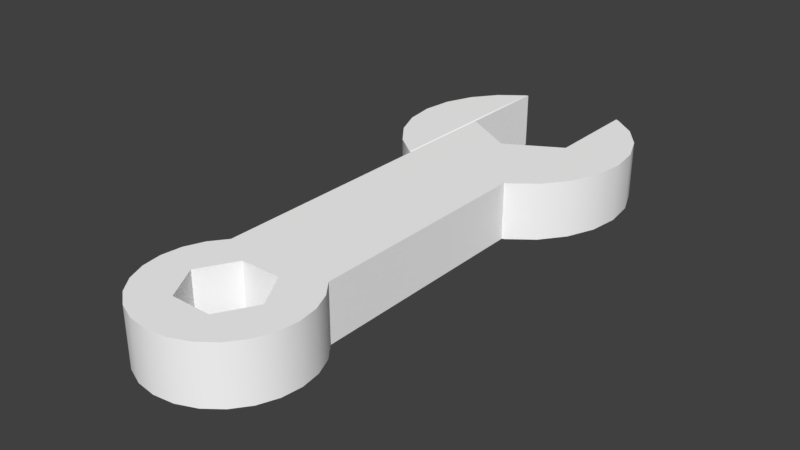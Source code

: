 # Source: Tools_Models.blend  (saved by Blender 2.79.0; exported with 4.5.12 LTS)
import bpy
from mathutils import Matrix  # noqa: F401  (used for matrix-valued properties, if any)

bpy.ops.wm.read_factory_settings(use_empty=True)
scene = bpy.context.scene
scene.name = 'Scene'

# ---- collections
col_collection_1 = bpy.data.collections.new('Collection 1'); scene.collection.children.link(col_collection_1)

# ---- materials (node trees are filled in below, after node groups)
mat_frontcolor_001 = bpy.data.materials.new('FrontColor.001')
mat_frontcolor_001.alpha_threshold = 0.0
mat_frontcolor_001.use_transparent_shadow = False
mat_frontcolor_001.diffuse_color = (1.0, 1.0, 1.0, 1.0)
mat_frontcolor_001.specular_color = (0.33, 0.33, 0.33)
mat_frontcolor_001.roughness = 0.5
mat_frontcolor_001.specular_intensity = 1.0

# ---- material node trees

# ---- world
world_world = bpy.data.worlds.new('World'); scene.world = world_world
world_world.color = (0.05088, 0.05088, 0.05088)
world_world.use_sun_shadow = False
world_world.sun_shadow_jitter_overblur = 0.0
world_world.cycles.sampling_method = 'MANUAL'

# ---- meshes
me_mesh1_model_001 = bpy.data.meshes.new('Mesh1 Model.001')
me_mesh1_model_001.from_pydata([(3.052e-06, -0.2, -1.069), (-0.285, -0.2, 1.449), (-0.3793, -0.2, -1.288), (-0.1425, -0.2, 1.202), (0.1425, -0.2, 1.202), (0.3793, -0.2, -1.288), (3.052e-06, 0.2, -1.069), (0.3793, 0.2, -1.288), (-0.3793, 0.2, -1.288), (-0.3793, -0.2, -1.726), (-0.3793, 0.2, -1.726), (-0.3793, -0.2, -1.963), (-0.3825, -0.2, 1.832), (-0.3825, -0.2, 1.067), (-0.3825, -0.2, -0.5592), (-0.3825, -0.2, -1.961), (-0.4005, -0.2, -1.954), (-0.4005, -0.2, -0.5667), (-0.5664, -0.2, -0.694), (-0.5664, -0.2, -1.827), (-0.6937, -0.2, -0.8599), (-0.6937, -0.2, -1.661), (-0.7737, -0.2, -1.053), (-0.7737, -0.2, -1.468), (-0.801, -0.2, -1.26), (-0.7737, 0.2, -1.053), (-0.801, 0.2, -1.26), (-0.6937, 0.2, -0.8599), (-0.5664, 0.2, -0.694), (-0.4005, 0.2, -0.5667), (-0.3825, 0.2, -0.5592), (-0.3825, 0.2, 1.067), (-0.4685, -0.2, 1.179), (-0.4685, 0.2, 1.179), (-0.4685, -0.2, 1.72), (-0.5225, -0.2, 1.309), (-0.5225, -0.2, 1.589), (-0.5409, -0.2, 1.449), (-0.5225, 0.2, 1.589), (-0.5409, 0.2, 1.449), (-0.4685, 0.2, 1.72), (-0.3825, 0.2, 1.832), (-0.2705, -0.2, 1.918), (-0.2705, 0.2, 1.918), (-0.1425, -0.2, 1.696), (-0.285, 0.2, 1.449), (-0.1425, 0.2, 1.696), (-0.5225, 0.2, 1.309), (-0.3793, 0.2, -1.963), (-0.3825, 0.2, -1.961), (-0.4005, 0.2, -1.954), (-0.5664, 0.2, -1.827), (-0.6937, 0.2, -1.661), (-0.7737, 0.2, -1.468), (-0.1425, 0.2, 1.202), (0.1425, 0.2, 1.202), (0.285, 0.2, 1.449), (0.285, -0.2, 1.449), (0.3825, -0.2, 1.832), (0.2705, -0.2, 1.918), (0.1425, -0.2, 1.696), (0.14, -0.2, 1.972), (3.052e-06, -0.2, 1.99), (-0.14, -0.2, 1.972), (-0.14, 0.2, 1.972), (3.052e-06, 0.2, 1.99), (0.14, 0.2, 1.972), (0.2705, 0.2, 1.918), (0.3825, 0.2, 1.832), (0.4685, -0.2, 1.72), (0.4685, 0.2, 1.72), (0.4685, -0.2, 1.179), (0.3825, -0.2, 1.067), (0.3825, -0.2, -0.5592), (0.3825, -0.2, -1.961), (0.3793, -0.2, -1.726), (0.3793, 0.2, -1.726), (0.1425, 0.2, 1.696), (0.3793, 0.2, -1.963), (0.3825, 0.2, -1.961), (0.3825, 0.2, 1.067), (0.4685, 0.2, 1.179), (0.5225, 0.2, 1.589), (0.5225, -0.2, 1.589), (0.5225, -0.2, 1.309), (0.5225, 0.2, 1.309), (0.3825, 0.2, -0.5592), (0.4005, -0.2, -0.5667), (0.4005, 0.2, -0.5667), (0.4005, -0.2, -1.954), (0.4005, 0.2, -1.954), (0.3793, -0.2, -1.963), (0.5664, 0.2, -0.694), (0.5664, -0.2, -0.694), (0.5664, -0.2, -1.827), (0.5664, 0.2, -1.827), (0.6937, 0.2, -0.8599), (0.6937, -0.2, -0.8599), (0.6937, -0.2, -1.661), (0.6937, 0.2, -1.661), (0.7737, 0.2, -1.053), (0.7737, -0.2, -1.053), (0.7737, -0.2, -1.468), (0.7737, 0.2, -1.468), (0.801, 0.2, -1.26), (0.801, -0.2, -1.26), (0.5409, 0.2, 1.449), (0.5409, -0.2, 1.449)], [], [(0, 1, 2), (1, 0, 3), (3, 0, 4), (4, 0, 5), (5, 0, 6, 7), (0, 2, 8, 6), (2, 9, 10, 8), (2, 11, 9), (12, 11, 2), (13, 11, 12), (14, 11, 13), (14, 15, 11), (14, 16, 15), (17, 16, 14), (18, 16, 17), (18, 19, 16), (20, 19, 18), (20, 21, 19), (22, 21, 20), (22, 23, 21), (23, 22, 24), (24, 22, 25, 26), (22, 20, 27, 25), (20, 18, 28, 27), (18, 17, 29, 28), (17, 14, 30, 29), (14, 13, 31, 30), (13, 32, 33, 31), (34, 32, 13), (34, 35, 32), (36, 35, 34), (35, 36, 37), (37, 36, 38, 39), (36, 34, 40, 38), (34, 12, 41, 40), (34, 13, 12), (12, 42, 43, 41), (12, 2, 42), (42, 2, 1), (42, 1, 44), (45, 46, 44, 1), (45, 43, 46), (8, 43, 45), (31, 43, 8), (31, 41, 43), (33, 41, 31), (33, 40, 41), (47, 40, 33), (47, 38, 40), (38, 47, 39), (35, 37, 39, 47), (32, 35, 47, 33), (48, 31, 8), (49, 31, 48), (49, 30, 31), (50, 30, 49), (50, 29, 30), (51, 29, 50), (51, 28, 29), (52, 28, 51), (52, 27, 28), (53, 27, 52), (53, 25, 27), (25, 53, 26), (23, 24, 26, 53), (21, 23, 53, 52), (19, 21, 52, 51), (16, 19, 51, 50), (15, 16, 50, 49), (11, 15, 49, 48), (9, 11, 48, 10), (48, 8, 10), (45, 6, 8), (6, 45, 54), (54, 45, 1, 3), (55, 54, 3, 4), (6, 54, 55), (6, 55, 7), (7, 55, 56), (56, 55, 4, 57), (4, 5, 57), (58, 57, 5), (59, 57, 58), (59, 60, 57), (61, 60, 59), (62, 60, 61), (63, 60, 62), (63, 44, 60), (42, 44, 63), (42, 63, 64, 43), (63, 62, 65, 64), (62, 61, 66, 65), (61, 59, 67, 66), (59, 58, 68, 67), (58, 69, 70, 68), (58, 71, 69), (58, 72, 71), (58, 73, 72), (58, 74, 73), (58, 75, 74), (58, 5, 75), (75, 5, 7, 76), (7, 68, 76), (56, 68, 7), (56, 67, 68), (77, 67, 56), (77, 66, 67), (77, 65, 66), (77, 64, 65), (46, 64, 77), (46, 43, 64), (46, 77, 60, 44), (77, 56, 57, 60), (76, 68, 78), (78, 68, 79), (79, 68, 80), (70, 80, 68), (80, 70, 81), (81, 70, 82), (69, 83, 82, 70), (69, 71, 83), (83, 71, 84), (84, 71, 81, 85), (71, 72, 80, 81), (72, 73, 86, 80), (73, 87, 88, 86), (73, 89, 87), (89, 73, 74), (89, 74, 79, 90), (74, 91, 78, 79), (74, 75, 91), (91, 75, 76, 78), (79, 88, 90), (79, 86, 88), (79, 80, 86), (90, 88, 92), (87, 93, 92, 88), (87, 94, 93), (87, 89, 94), (94, 89, 90, 95), (90, 92, 95), (95, 92, 96), (93, 97, 96, 92), (93, 94, 97), (97, 94, 98), (98, 94, 95, 99), (95, 96, 99), (99, 96, 100), (97, 101, 100, 96), (97, 102, 101), (97, 98, 102), (102, 98, 99, 103), (99, 100, 103), (103, 100, 104), (101, 105, 104, 100), (101, 102, 105), (105, 102, 103, 104), (81, 82, 85), (85, 82, 106), (83, 107, 106, 82), (83, 84, 107), (107, 84, 85, 106)])
me_mesh1_model_001.polygons.foreach_set('use_smooth', [True] * 162)
_k = set([(0, 2), (0, 5), (0, 6), (1, 3), (1, 44), (1, 45), (2, 8), (2, 9), (3, 4), (3, 54), (4, 55), (4, 57), (5, 7), (5, 75), (6, 7), (6, 8), (7, 76), (8, 10), (9, 11), (10, 48), (11, 15), (11, 48), (12, 34), (12, 42), (13, 14), (13, 31), (13, 32), (14, 17), (14, 30), (15, 16), (16, 19), (17, 18), (18, 20), (19, 21), (20, 22), (21, 23), (22, 24), (23, 24), (25, 26), (25, 27), (26, 53), (27, 28), (28, 29), (29, 30), (30, 31), (31, 33), (32, 35), (33, 47), (34, 36), (35, 37), (36, 37), (38, 39), (38, 40), (39, 47), (40, 41), (41, 43), (42, 63), (43, 64), (44, 46), (44, 60), (45, 46), (45, 54), (46, 77), (48, 49), (49, 50), (50, 51), (51, 52), (52, 53), (54, 55), (55, 56), (56, 57), (56, 77), (57, 60), (58, 59), (58, 69), (59, 61), (60, 77), (61, 62), (62, 63), (64, 65), (65, 66), (66, 67), (67, 68), (68, 70), (69, 83), (70, 82), (71, 72), (71, 84), (72, 73), (72, 80), (73, 86), (73, 87), (74, 89), (74, 91), (75, 91), (76, 78), (78, 79), (78, 91), (79, 90), (80, 81), (80, 86), (81, 85), (82, 106), (83, 107), (84, 107), (85, 106), (86, 88), (87, 93), (88, 92), (89, 94), (90, 95), (92, 96), (93, 97), (94, 98), (95, 99), (96, 100), (97, 101), (98, 102), (99, 103), (100, 104), (101, 105), (102, 105), (103, 104)])
me_mesh1_model_001.attributes.new('sharp_edge', 'BOOLEAN', 'EDGE').data.foreach_set('value', [ (min(e.vertices), max(e.vertices)) in _k for e in me_mesh1_model_001.edges])
_uv = me_mesh1_model_001.uv_layers.new(name='UVMap')
_uv.uv.foreach_set('vector', [-137.1, 158.0, -125.9, 58.85, -122.2, 166.6, -125.9, 58.85, -137.1, 158.0, -131.5, 68.57, -131.5, 68.57, -137.1, 158.0, -142.7, 68.57, -142.7, 68.57, -137.1, 158.0, -152.1, 166.6, -215.0, 0.0, -197.8, 0.0, -197.8, 15.75, -215.0, 15.75, -39.75, 0.0, -22.5, 0.0, -22.5, 15.75, -39.75, 15.75, 166.6, 0.0, 183.9, 0.0, 183.9, 15.75, 166.6, 15.75, -122.2, 166.6, -122.2, 193.2, -122.2, 183.9, -122.1, 43.8, -122.2, 193.2, -122.2, 166.6, -122.1, 73.91, -122.2, 193.2, -122.1, 43.8, -122.1, 137.9, -122.2, 193.2, -122.1, 73.91, -122.1, 137.9, -122.1, 193.1, -122.2, 193.2, -122.1, 137.9, -121.4, 192.8, -122.1, 193.1, -121.4, 138.2, -121.4, 192.8, -122.1, 137.9, -114.8, 143.2, -121.4, 192.8, -121.4, 138.2, -114.8, 143.2, -114.8, 187.8, -121.4, 192.8, -109.8, 149.8, -114.8, 187.8, -114.8, 143.2, -109.8, 149.8, -109.8, 181.3, -114.8, 187.8, -106.7, 157.4, -109.8, 181.3, -109.8, 149.8, -106.7, 157.4, -106.7, 173.7, -109.8, 181.3, -106.7, 173.7, -106.7, 157.4, -105.6, 165.5, -150.3, 0.0, -142.1, 0.0, -142.1, 15.75, -150.3, 15.75, -104.6, 0.0, -96.34, 0.0, -96.34, 15.75, -104.6, 15.75, -51.96, 0.0, -43.73, 0.0, -43.73, 15.75, -51.96, 15.75, 3.902, 0.0, 12.13, 0.0, 12.13, 15.75, 3.902, 15.75, 59.22, 0.0, 59.99, 0.0, 59.99, 15.75, 59.22, 15.75, -137.9, 0.0, -73.91, 0.0, -73.91, 15.75, -137.9, 15.75, -132.9, 0.0, -127.4, 0.0, -127.4, 15.75, -132.9, 15.75, -118.7, 48.21, -118.7, 69.5, -122.1, 73.91, -118.7, 48.21, -116.5, 64.37, -118.7, 69.5, -116.5, 53.34, -116.5, 64.37, -118.7, 48.21, -116.5, 64.37, -116.5, 53.34, -115.8, 58.85, -43.23, 0.0, -37.67, 0.0, -37.67, 15.75, -43.23, 15.75, -4.68, 0.0, 0.8791, 0.0, 0.8791, 15.75, -4.68, 15.75, 34.0, 0.0, 39.56, 0.0, 39.56, 15.75, 34.0, 15.75, -118.7, 48.21, -122.1, 73.91, -122.1, 43.8, 70.18, 0.0, 75.74, 0.0, 75.74, 15.75, 70.18, 15.75, -122.1, 43.8, -122.2, 166.6, -126.5, 40.41, -126.5, 40.41, -122.2, 166.6, -125.9, 58.85, -126.5, 40.41, -125.9, 58.85, -131.5, 49.14, -11.98, 15.75, -23.2, 15.75, -23.2, 0.0, -11.98, 0.0, 125.9, 58.85, 126.5, 40.41, 131.5, 49.14, 122.2, 166.6, 126.5, 40.41, 125.9, 58.85, 122.1, 73.91, 126.5, 40.41, 122.2, 166.6, 122.1, 73.91, 122.1, 43.8, 126.5, 40.41, 118.7, 69.5, 122.1, 43.8, 122.1, 73.91, 118.7, 69.5, 118.7, 48.21, 122.1, 43.8, 116.5, 64.37, 118.7, 48.21, 118.7, 69.5, 116.5, 64.37, 116.5, 53.34, 118.7, 48.21, 116.5, 53.34, 116.5, 64.37, 115.8, 58.85, -79.03, 0.0, -73.47, 0.0, -73.47, 15.75, -79.03, 15.75, -109.6, 0.0, -104.1, 0.0, -104.1, 15.75, -109.6, 15.75, 122.2, 193.2, 122.1, 73.91, 122.2, 166.6, 122.1, 193.1, 122.1, 73.91, 122.2, 193.2, 122.1, 193.1, 122.1, 137.9, 122.1, 73.91, 121.4, 192.8, 122.1, 137.9, 122.1, 193.1, 121.4, 192.8, 121.4, 138.2, 122.1, 137.9, 114.8, 187.8, 121.4, 138.2, 121.4, 192.8, 114.8, 187.8, 114.8, 143.2, 121.4, 138.2, 109.8, 181.3, 114.8, 143.2, 114.8, 187.8, 109.8, 181.3, 109.8, 149.8, 114.8, 143.2, 106.7, 173.7, 109.8, 149.8, 109.8, 181.3, 106.7, 173.7, 106.7, 157.4, 109.8, 149.8, 106.7, 157.4, 106.7, 173.7, 105.6, 165.5, -186.1, 0.0, -177.9, 0.0, -177.9, 15.75, -186.1, 15.75, -209.5, 0.0, -201.3, 0.0, -201.3, 15.75, -209.5, 15.75, -218.9, 0.0, -210.7, 0.0, -210.7, 15.75, -218.9, 15.75, -213.7, 0.0, -205.4, 0.0, -205.4, 15.75, -213.7, 15.75, -186.7, 0.0, -185.9, 0.0, -185.9, 15.75, -186.7, 15.75, -186.8, 0.0, -186.7, 0.0, -186.7, 15.75, -186.8, 15.75, 183.9, 0.0, 193.2, 0.0, 193.2, 15.75, 183.9, 15.75, 122.2, 193.2, 122.2, 166.6, 122.2, 183.9, 125.9, 58.85, 137.1, 158.0, 122.2, 166.6, 137.1, 158.0, 125.9, 58.85, 131.5, 68.57, 125.1, 15.75, 113.9, 15.75, 113.9, 0.0, 125.1, 0.0, 142.7, 15.75, 131.5, 15.75, 131.5, 0.0, 142.7, 0.0, 137.1, 158.0, 131.5, 68.57, 142.7, 68.57, 137.1, 158.0, 142.7, 68.57, 152.1, 166.6, 152.1, 166.6, 142.7, 68.57, 148.3, 58.85, 23.2, 15.75, 11.98, 15.75, 11.98, 0.0, 23.2, 0.0, -142.7, 68.57, -152.1, 166.6, -148.3, 58.85, -152.2, 43.8, -148.3, 58.85, -152.1, 166.6, -147.8, 40.41, -148.3, 58.85, -152.2, 43.8, -147.8, 40.41, -142.7, 49.14, -148.3, 58.85, -142.6, 38.28, -142.7, 49.14, -147.8, 40.41, -137.1, 37.56, -142.7, 49.14, -142.6, 38.28, -131.6, 38.28, -142.7, 49.14, -137.1, 37.56, -131.6, 38.28, -131.5, 49.14, -142.7, 49.14, -126.5, 40.41, -131.5, 49.14, -131.6, 38.28, 101.4, 0.0, 106.9, 0.0, 106.9, 15.75, 101.4, 15.75, 125.5, 0.0, 131.0, 0.0, 131.0, 15.75, 125.5, 15.75, 140.9, 0.0, 146.4, 0.0, 146.4, 15.75, 140.9, 15.75, 146.4, 0.0, 152.0, 0.0, 152.0, 15.75, 146.4, 15.75, 141.8, 0.0, 147.4, 0.0, 147.4, 15.75, 141.8, 15.75, 127.4, 0.0, 132.9, 0.0, 132.9, 15.75, 127.4, 15.75, -152.2, 43.8, -155.6, 69.5, -155.6, 48.21, -152.2, 43.8, -152.2, 73.91, -155.6, 69.5, -152.2, 43.8, -152.2, 137.9, -152.2, 73.91, -152.2, 43.8, -152.2, 193.1, -152.2, 137.9, -152.2, 43.8, -152.1, 183.9, -152.2, 193.1, -152.2, 43.8, -152.1, 166.6, -152.1, 183.9, -183.9, 0.0, -166.6, 0.0, -166.6, 15.75, -183.9, 15.75, 152.1, 166.6, 152.2, 43.8, 152.1, 183.9, 148.3, 58.85, 152.2, 43.8, 152.1, 166.6, 148.3, 58.85, 147.8, 40.41, 152.2, 43.8, 142.7, 49.14, 147.8, 40.41, 148.3, 58.85, 142.7, 49.14, 142.6, 38.28, 147.8, 40.41, 142.7, 49.14, 137.1, 37.56, 142.6, 38.28, 142.7, 49.14, 131.6, 38.28, 137.1, 37.56, 131.5, 49.14, 131.6, 38.28, 142.7, 49.14, 131.5, 49.14, 126.5, 40.41, 131.6, 38.28, -131.5, 15.75, -142.7, 15.75, -142.7, 0.0, -131.5, 0.0, -113.9, 15.75, -125.1, 15.75, -125.1, 0.0, -113.9, 0.0, 152.1, 183.9, 152.2, 43.8, 152.1, 193.2, 152.1, 193.2, 152.2, 43.8, 152.2, 193.1, 152.2, 193.1, 152.2, 43.8, 152.2, 73.91, 155.6, 48.21, 152.2, 73.91, 152.2, 43.8, 152.2, 73.91, 155.6, 48.21, 155.6, 69.5, 155.6, 69.5, 155.6, 48.21, 157.7, 53.34, 104.1, 0.0, 109.6, 0.0, 109.6, 15.75, 104.1, 15.75, -155.6, 48.21, -155.6, 69.5, -157.7, 53.34, -157.7, 53.34, -155.6, 69.5, -157.7, 64.37, -0.8791, 0.0, 4.68, 0.0, 4.68, 15.75, -0.8791, 15.75, -39.56, 0.0, -34.0, 0.0, -34.0, 15.75, -39.56, 15.75, 73.91, 0.0, 137.9, 0.0, 137.9, 15.75, 73.91, 15.75, 193.4, 0.0, 194.1, 0.0, 194.1, 15.75, 193.4, 15.75, -152.2, 137.9, -152.9, 192.8, -152.9, 138.2, -152.9, 192.8, -152.2, 137.9, -152.2, 193.1, -67.45, 0.0, -66.69, 0.0, -66.69, 15.75, -67.45, 15.75, -66.69, 0.0, -66.55, 0.0, -66.55, 15.75, -66.69, 15.75, -152.2, 193.1, -152.1, 183.9, -152.1, 193.2, -193.2, 0.0, -183.9, 0.0, -183.9, 15.75, -193.2, 15.75, 152.2, 193.1, 152.9, 138.2, 152.9, 192.8, 152.2, 193.1, 152.2, 137.9, 152.9, 138.2, 152.2, 193.1, 152.2, 73.91, 152.2, 137.9, 152.9, 192.8, 152.9, 138.2, 159.4, 143.2, 205.4, 0.0, 213.7, 0.0, 213.7, 15.75, 205.4, 15.75, -152.9, 138.2, -159.4, 187.8, -159.4, 143.2, -152.9, 138.2, -152.9, 192.8, -159.4, 187.8, -12.13, 0.0, -3.902, 0.0, -3.902, 15.75, -12.13, 15.75, 152.9, 192.8, 159.4, 143.2, 159.4, 187.8, 159.4, 187.8, 159.4, 143.2, 164.4, 149.8, 210.7, 0.0, 218.9, 0.0, 218.9, 15.75, 210.7, 15.75, -159.4, 143.2, -159.4, 187.8, -164.4, 149.8, -164.4, 149.8, -159.4, 187.8, -164.4, 181.3, 43.73, 0.0, 51.96, 0.0, 51.96, 15.75, 43.73, 15.75, 159.4, 187.8, 164.4, 149.8, 164.4, 181.3, 164.4, 181.3, 164.4, 149.8, 167.6, 157.4, 201.3, 0.0, 209.5, 0.0, 209.5, 15.75, 201.3, 15.75, -164.4, 149.8, -167.6, 173.7, -167.6, 157.4, -164.4, 149.8, -164.4, 181.3, -167.6, 173.7, 96.34, 0.0, 104.6, 0.0, 104.6, 15.75, 96.34, 15.75, 164.4, 181.3, 167.6, 157.4, 167.6, 173.7, 167.6, 173.7, 167.6, 157.4, 168.7, 165.5, 177.9, 0.0, 186.1, 0.0, 186.1, 15.75, 177.9, 15.75, -167.6, 157.4, -167.6, 173.7, -168.7, 165.5, 142.1, 0.0, 150.3, 0.0, 150.3, 15.75, 142.1, 15.75, 155.6, 69.5, 157.7, 53.34, 157.7, 64.37, 157.7, 64.37, 157.7, 53.34, 158.4, 58.85, 73.47, 0.0, 79.03, 0.0, 79.03, 15.75, 73.47, 15.75, -157.7, 53.34, -157.7, 64.37, -158.4, 58.85, 37.67, 0.0, 43.23, 0.0, 43.23, 15.75, 37.67, 15.75])
me_mesh1_model_001.materials.append(mat_frontcolor_001)
me_mesh1_model_001.use_remesh_preserve_volume = False
me_mesh1_model_001.use_remesh_preserve_attributes = False
me_mesh1_model_001.use_mirror_vertex_groups = False
me_mesh1_model_001.update()
me_mesh1_model_001.normals_split_custom_set([tuple(v) for v in zip(*[iter([0.0, -1.0, 9.673e-09, 0.0, -1.0, -1.138e-09, 0.0, -1.0, 8.851e-10, 0.0, -1.0, -1.138e-09, 0.0, -1.0, 9.673e-09, 0.0, -1.0, -8.263e-09, 0.0, -1.0, -8.263e-09, 0.0, -1.0, 9.673e-09, 0.0, -1.0, -4.801e-09, 0.0, -1.0, -4.801e-09, 0.0, -1.0, 9.673e-09, 0.0, -1.0, 3.665e-09, -0.5, 0.0, -0.866, -0.5, 0.0, -0.866, -0.5, 0.0, -0.866, -0.5, 0.0, -0.866, 0.5, 0.0, -0.866, 0.5, 0.0, -0.866, 0.5, 0.0, -0.866, 0.5, 0.0, -0.866, 1.0, 0.0, 0.0, 1.0, 0.0, 0.0, 1.0, 0.0, 0.0, 1.0, 0.0, 0.0, 0.0, -1.0, 8.851e-10, 0.0, -1.0, 0.0, 4.777e-05, -1.0, -2.291e-09, 0.0, -1.0, 0.0, 0.0, -1.0, 0.0, 0.0, -1.0, 8.851e-10, 0.0, -1.0, 0.0, 0.0, -1.0, 0.0, 0.0, -1.0, 0.0, 0.0, -1.0, 0.0, 0.0, -1.0, 0.0, 0.0, -1.0, 0.0, 0.0, -1.0, 0.0, 0.0, -1.0, 0.0, 0.0, -1.0, 0.0, 0.0, -1.0, 0.0, 0.0, -1.0, 0.0, 0.0, -1.0, 0.0, 0.0, -1.0, 0.0, 0.0, -1.0, 0.0, 0.0, -1.0, 0.0, 0.0, -1.0, 0.0, 0.0, -1.0, 0.0, 0.0, -1.0, 0.0, 0.0, -1.0, 0.0, 0.0, -1.0, 0.0, 0.0, -1.0, 0.0, 0.0, -1.0, 0.0, 0.0, -1.0, 0.0, 0.0, -1.0, 0.0, 0.0, -1.0, 0.0, 0.0, -1.0, 0.0, 0.0, -1.0, 0.0, 0.0, -1.0, 0.0, 0.0, -1.0, 0.0, 0.0, -1.0, 0.0, 0.0, -1.0, 0.0, 0.0, -1.0, 0.0, 0.0, -1.0, 0.0, 0.0, -1.0, 0.0, 0.0, -1.0, 0.0, 0.0, -1.0, 0.0, -1.0, 0.0, -3.138e-06, -0.9659, 0.0, 0.2588, -0.9659, 0.0, 0.2588, -1.0, 0.0, -3.138e-06, -0.9659, 0.0, 0.2588, -0.866, 0.0, 0.5, -0.866, 0.0, 0.5, -0.9659, 0.0, 0.2588, -0.866, 0.0, 0.5, -0.7071, 0.0, 0.7071, -0.7071, 0.0, 0.7071, -0.866, 0.0, 0.5, -0.7071, 0.0, 0.7071, -0.5001, 0.0, 0.866, -0.5001, 0.0, 0.866, -0.7071, 0.0, 0.7071, -0.5001, 0.0, 0.866, -0.3829, 0.0, 0.9238, -0.3829, 0.0, 0.9238, -0.5001, 0.0, 0.866, -1.0, 0.0, 0.0, -1.0, 0.0, 0.0, -1.0, 0.0, 0.0, -1.0, 0.0, 0.0, -0.7933, 0.0, -0.6088, -0.866, 0.0, -0.5, -0.866, 0.0, -0.5, -0.7933, 0.0, -0.6088, 0.0, -1.0, 0.0, 0.0, -1.0, 0.0, 0.0, -1.0, 0.0, 0.0, -1.0, 0.0, 0.0, -1.0, 0.0, 0.0, -1.0, 0.0, 0.0, -1.0, 0.0, 0.0, -1.0, 0.0, 0.0, -1.0, 0.0, 0.0, -1.0, 0.0, 0.0, -1.0, 0.0, 0.0, -1.0, 0.0, -1.0, 0.0, 4.483e-06, -0.9659, 0.0, 0.2588, -0.9659, 0.0, 0.2588, -1.0, 0.0, 4.483e-06, -0.9659, 0.0, 0.2588, -0.866, 0.0, 0.5, -0.866, 0.0, 0.5, -0.9659, 0.0, 0.2588, -0.866, 0.0, 0.5, -0.7071, 0.0, 0.7071, -0.7071, 0.0, 0.7071, -0.866, 0.0, 0.5, 0.0, -1.0, 0.0, 0.0, -1.0, 0.0, 0.0, -1.0, 0.0, -0.7071, 0.0, 0.7071, -0.5, 0.0, 0.866, -0.5, 0.0, 0.866, -0.7071, 0.0, 0.7071, 0.0, -1.0, 0.0, 0.0, -1.0, 8.851e-10, 0.0, -1.0, -2.112e-08, 0.0, -1.0, -2.112e-08, 0.0, -1.0, 8.851e-10, 0.0, -1.0, -1.138e-09, 0.0, -1.0, -2.112e-08, 0.0, -1.0, -1.138e-09, 0.0, -1.0, -5.371e-09, 0.866, 0.0, -0.5, 0.866, 0.0, -0.5, 0.866, 0.0, -0.5, 0.866, 0.0, -0.5, 0.0, 1.0, 1.569e-07, 0.0, 1.0, 2.133e-10, 0.0, 1.0, 0.0, 0.0, 1.0, 0.0, 0.0, 1.0, 2.133e-10, 0.0, 1.0, 1.569e-07, 0.0, 1.0, 0.0, 0.0, 1.0, 2.133e-10, 0.0, 1.0, 0.0, 0.0, 1.0, 0.0, 0.0, 1.0, 0.0, 0.0, 1.0, 2.133e-10, 0.0, 1.0, 0.0, 0.0, 1.0, 0.0, 0.0, 1.0, 0.0, 0.0, 1.0, 0.0, 0.0, 1.0, 0.0, 0.0, 1.0, 0.0, 0.0, 1.0, 0.0, 0.0, 1.0, 0.0, 0.0, 1.0, 0.0, 0.0, 1.0, 0.0, 0.0, 1.0, 0.0, 0.0, 1.0, 0.0, 0.0, 1.0, 0.0, 0.0, 1.0, 0.0, 0.0, 1.0, 0.0, -0.9659, 0.0, -0.2588, -1.0, 0.0, 4.483e-06, -1.0, 0.0, 4.483e-06, -0.9659, 0.0, -0.2588, -0.866, 0.0, -0.5, -0.9659, 0.0, -0.2588, -0.9659, 0.0, -0.2588, -0.866, 0.0, -0.5, 0.0, 1.0, 0.0, 0.0, 1.0, 0.0, 0.0, 1.0, 0.0, 0.0, 1.0, 0.0, 0.0, 1.0, 0.0, 0.0, 1.0, 0.0, 0.0, 1.0, 0.0, 0.0, 0.3511, 0.9364, 0.0, 1.0, 0.0, 0.0, 1.0, 0.0, 0.0, 0.3511, 0.9364, 0.0, 1.0, 0.0, 0.0, 1.0, 0.0, 0.0, 1.0, 0.0, 0.0, 0.3511, 0.9364, 0.0, 1.0, 0.0, 0.0, 1.0, 0.0, 0.0, 1.0, 0.0, 0.0, 1.0, 0.0, 0.0, 1.0, 0.0, 0.0, 1.0, 0.0, 0.0, 1.0, 0.0, 0.0, 1.0, 0.0, 0.0, 1.0, 0.0, 0.0, 1.0, 0.0, 0.0, 1.0, 0.0, 0.0, 1.0, 0.0, 0.0, 1.0, 0.0, 0.0, 1.0, 0.0, 0.0, 1.0, 0.0, 0.0, 1.0, 0.0, 0.0, 1.0, 0.0, 0.0, 1.0, 0.0, 0.0, 1.0, 0.0, 0.0, 1.0, 0.0, 0.0, 1.0, 0.0, -0.9659, 0.0, -0.2588, -1.0, 0.0, -3.138e-06, -1.0, 0.0, -3.138e-06, -0.9659, 0.0, -0.2588, -0.866, 0.0, -0.5, -0.9659, 0.0, -0.2588, -0.9659, 0.0, -0.2588, -0.866, 0.0, -0.5, -0.7071, 0.0, -0.7071, -0.866, 0.0, -0.5, -0.866, 0.0, -0.5, -0.7071, 0.0, -0.7071, -0.5001, 0.0, -0.866, -0.7071, 0.0, -0.7071, -0.7071, 0.0, -0.7071, -0.5001, 0.0, -0.866, -0.3826, -5.028e-11, -0.9239, -0.5001, 0.0, -0.866, -0.5001, 0.0, -0.866, -0.3826, 0.0, -0.9239, -0.3826, 4.122e-08, -0.9239, -0.3826, -5.028e-11, -0.9239, -0.3826, 0.0, -0.9239, -0.3826, -4.142e-08, -0.9239, 1.0, 0.0, 0.0, 1.0, 0.0, 0.0, 1.0, 0.0, 0.0, 1.0, 0.0, 0.0, 0.0, 1.0, 0.0, 0.0, 1.0, 0.0, 4.777e-05, 1.0, 2.291e-09, 0.0, 1.0, 1.569e-07, 0.0, 1.0, 7.941e-09, 0.0, 1.0, 0.0, 0.0, 1.0, 7.941e-09, 0.0, 1.0, 1.569e-07, 0.0, 1.0, -8.263e-09, 0.866, 0.0, 0.5, 0.866, 0.0, 0.5, 0.866, 0.0, 0.5, 0.866, 0.0, 0.5, 0.0, 0.0, 1.0, 0.0, 0.0, 1.0, 0.0, 0.0, 1.0, 0.0, 0.0, 1.0, 0.0, 1.0, 7.941e-09, 0.0, 1.0, -8.263e-09, 0.0, 1.0, -4.801e-09, 0.0, 1.0, 7.941e-09, 0.0, 1.0, -4.801e-09, 0.0, 1.0, 3.684e-09, 0.0, 1.0, 3.684e-09, 0.0, 1.0, -4.801e-09, 0.0, 1.0, -1.362e-09, -0.866, 0.0, 0.5, -0.866, 0.0, 0.5, -0.866, 0.0, 0.5, -0.866, 0.0, 0.5, 0.0, -1.0, -4.801e-09, 0.0, -1.0, 3.665e-09, 0.0, -1.0, -1.201e-09, 0.0, -1.0, 0.0, 0.0, -1.0, -1.201e-09, 0.0, -1.0, 3.665e-09, 0.0, -1.0, 0.0, 0.0, -1.0, -1.201e-09, 0.0, -1.0, 0.0, 0.0, -1.0, 0.0, 0.0, -1.0, -1.912e-09, 0.0, -1.0, -1.201e-09, 0.0, -1.0, -1.076e-08, 0.0, -1.0, -1.912e-09, 0.0, -1.0, 0.0, 0.0, -1.0, -6.221e-09, 0.0, -1.0, -1.912e-09, 0.0, -1.0, -1.076e-08, 0.0, -1.0, -1.715e-08, 0.0, -1.0, -1.912e-09, 0.0, -1.0, -6.221e-09, 0.0, -1.0, -1.715e-08, 0.0, -1.0, -5.371e-09, 0.0, -1.0, -1.912e-09, 0.0, -1.0, -2.112e-08, 0.0, -1.0, -5.371e-09, 0.0, -1.0, -1.715e-08, -0.5, 0.0, 0.866, -0.2588, 0.0, 0.9659, -0.2588, 0.0, 0.9659, -0.5, 0.0, 0.866, -0.2588, 0.0, 0.9659, 4.65e-06, 0.0, 1.0, 4.65e-06, 0.0, 1.0, -0.2588, 0.0, 0.9659, 4.65e-06, 0.0, 1.0, 0.2588, 0.0, 0.9659, 0.2588, 0.0, 0.9659, 4.65e-06, 0.0, 1.0, 0.2588, 0.0, 0.9659, 0.5, 0.0, 0.866, 0.5, 0.0, 0.866, 0.2588, 0.0, 0.9659, 0.5, 0.0, 0.866, 0.7071, 0.0, 0.7071, 0.7071, 0.0, 0.7071, 0.5, 0.0, 0.866, 0.7071, 0.0, 0.7071, 0.866, 0.0, 0.5, 0.866, 0.0, 0.5, 0.7071, 0.0, 0.7071, 0.0, -1.0, 0.0, 0.0, -1.0, 0.0, 0.0, -1.0, 0.0, 0.0, -1.0, 0.0, -0.1959, 0.2134, -0.9571, 0.0, -1.0, 0.0, 0.0, -1.0, 0.0, 0.0, -0.3511, 0.9364, -0.1959, 0.2134, -0.9571, 0.0, -1.0, 0.0, 0.0, -1.0, 0.0, 0.0, -0.3511, 0.9364, 0.0, -1.0, 0.0, 0.0, -1.0, 0.0, 0.0, -1.0, 0.0, 0.0, -1.0, 0.0, 0.0, -1.0, 3.665e-09, 0.0, -1.0, 0.0, -1.0, 0.0, 0.0, -1.0, 0.0, 0.0, -1.0, 0.0, 0.0, -1.0, 0.0, 0.0, 0.0, 1.0, 3.684e-09, 0.0, 1.0, 1.989e-10, 0.0, 1.0, 0.0, 0.0, 1.0, -1.362e-09, 0.0, 1.0, 1.989e-10, 0.0, 1.0, 3.684e-09, 0.0, 1.0, -1.362e-09, 0.0, 1.0, -2.839e-09, 0.0, 1.0, 1.989e-10, 0.0, 1.0, -7.372e-09, 0.0, 1.0, -2.839e-09, 0.0, 1.0, -1.362e-09, 0.0, 1.0, -7.372e-09, 0.0, 1.0, 0.0, 0.0, 1.0, -2.839e-09, 0.0, 1.0, -7.372e-09, 0.0, 1.0, 0.0, 0.0, 1.0, 0.0, 0.0, 1.0, -7.372e-09, 0.0, 1.0, 0.0, 0.0, 1.0, 0.0, 0.0, 1.0, 0.0, 0.0, 1.0, 0.0, 0.0, 1.0, -7.372e-09, 0.0, 1.0, 0.0, 0.0, 1.0, 2.133e-10, 0.0, 1.0, 0.0, 0.0, 0.0, -1.0, 0.0, 0.0, -1.0, 0.0, 0.0, -1.0, 0.0, 0.0, -1.0, -0.866, 0.0, -0.5, -0.866, 0.0, -0.5, -0.866, 0.0, -0.5, -0.866, 0.0, -0.5, 0.0, 1.0, 0.0, 0.0, 1.0, 1.989e-10, 0.0, 1.0, 0.0, 0.0, 1.0, 0.0, 0.0, 1.0, 1.989e-10, 0.0, 1.0, 0.0, 0.0, 1.0, 0.0, 0.0, 1.0, 1.989e-10, 0.0, 1.0, 0.0, 0.0, 1.0, 0.0, 0.0, 1.0, 0.0, 0.0, 1.0, 1.989e-10, 0.0, 1.0, 0.0, 0.0, 1.0, 0.0, 0.0, 1.0, 0.0, 0.0, 1.0, 0.0, 0.0, 1.0, 0.0, 0.0, 1.0, 0.0, 0.866, 0.0, 0.5, 0.9659, 0.0, 0.2588, 0.9659, 0.0, 0.2588, 0.866, 0.0, 0.5, 0.0, -1.0, 0.0, 0.0, -1.0, 0.0, 0.0, -1.0, 0.0, 0.0, -1.0, 0.0, 0.0, -1.0, 0.0, 0.0, -1.0, 0.0, 0.9659, 0.0, -0.2588, 0.866, 0.0, -0.5, 0.866, 0.0, -0.5, 0.9659, 0.0, -0.2588, 0.866, 0.0, -0.5, 0.7934, 0.0, -0.6087, 0.7934, 0.0, -0.6087, 0.866, 0.0, -0.5, 1.0, 0.0, 0.0, 1.0, 0.0, 0.0, 1.0, 0.0, 0.0, 1.0, 0.0, 0.0, 0.3829, 0.0, 0.9238, 0.5001, 0.0, 0.866, 0.5001, 0.0, 0.866, 0.3829, 0.0, 0.9238, 0.0, -0.3511, 0.9364, 0.0, -1.0, 0.0, 0.0, -1.0, 0.0, 0.0, -1.0, 0.0, 0.0, -0.3511, 0.9364, 0.0, -1.0, 0.0, 0.5001, 0.0, -0.866, 0.3827, 0.0, -0.9239, 0.3827, 4.19e-11, -0.9239, 0.5001, 0.0, -0.866, 0.3827, 0.0, -0.9239, 0.3827, 3.681e-08, -0.9239, 0.3827, -3.664e-08, -0.9239, 0.3827, 4.19e-11, -0.9239, 0.0, -1.0, 0.0, 0.0, -1.0, 0.0, 0.0, -1.0, 0.0, -1.0, 0.0, 0.0, -1.0, 0.0, 0.0, -1.0, 0.0, 0.0, -1.0, 0.0, 0.0, 0.0, 1.0, 0.0, 0.0, 1.0, 0.0, 0.0, 1.0, 0.0, 0.0, 1.0, 0.0, 1.829e-05, 1.0, 4.413e-05, 0.0, 1.0, 0.0, 0.0, 1.0, 0.0, 0.0, 1.0, 0.0, 1.829e-05, 1.0, 4.413e-05, 0.0, 1.0, 0.0, 0.0, 1.0, 0.0, 0.0, 1.0, 0.0, 0.5001, 0.0, 0.866, 0.7071, 0.0, 0.7071, 0.7071, 0.0, 0.7071, 0.5001, 0.0, 0.866, 0.0, -1.0, 0.0, 0.0, -1.0, 0.0, 0.0, -1.0, 0.0, 0.0, -1.0, 0.0, 0.0, -1.0, 0.0, 0.0, -1.0, 0.0, 0.7071, 0.0, -0.7071, 0.5001, 0.0, -0.866, 0.5001, 0.0, -0.866, 0.7071, 0.0, -0.7071, 0.0, 1.0, 0.0, 0.0, 1.0, 0.0, 0.0, 1.0, 0.0, 0.0, 1.0, 0.0, 0.0, 1.0, 0.0, 0.0, 1.0, 0.0, 0.7071, 0.0, 0.7071, 0.866, 0.0, 0.5, 0.866, 0.0, 0.5, 0.7071, 0.0, 0.7071, 0.0, -1.0, 0.0, 0.0, -1.0, 0.0, 0.0, -1.0, 0.0, 0.0, -1.0, 0.0, 0.0, -1.0, 0.0, 0.0, -1.0, 0.0, 0.866, 0.0, -0.5, 0.7071, 0.0, -0.7071, 0.7071, 0.0, -0.7071, 0.866, 0.0, -0.5, 0.0, 1.0, 0.0, 0.0, 1.0, 0.0, 0.0, 1.0, 0.0, 0.0, 1.0, 0.0, 0.0, 1.0, 0.0, 0.0, 1.0, 0.0, 0.866, 0.0, 0.5, 0.9659, 0.0, 0.2588, 0.9659, 0.0, 0.2588, 0.866, 0.0, 0.5, 0.0, -1.0, 0.0, 0.0, -1.0, 0.0, 0.0, -1.0, 0.0, 0.0, -1.0, 0.0, 0.0, -1.0, 0.0, 0.0, -1.0, 0.0, 0.9659, 0.0, -0.2588, 0.866, 0.0, -0.5, 0.866, 0.0, -0.5, 0.9659, 0.0, -0.2588, 0.0, 1.0, 0.0, 0.0, 1.0, 0.0, 0.0, 1.0, 0.0, 0.0, 1.0, 0.0, 0.0, 1.0, 0.0, 0.0, 1.0, 0.0, 0.9659, 0.0, 0.2588, 1.0, 0.0, -3.138e-06, 1.0, 0.0, -3.138e-06, 0.9659, 0.0, 0.2588, 0.0, -1.0, 0.0, 0.0, -1.0, 0.0, 0.0, -1.0, 0.0, 1.0, 0.0, -3.138e-06, 0.9659, 0.0, -0.2588, 0.9659, 0.0, -0.2588, 1.0, 0.0, -3.138e-06, 0.0, 1.0, 0.0, 0.0, 1.0, 0.0, 0.0, 1.0, 0.0, 0.0, 1.0, 0.0, 0.0, 1.0, 0.0, 0.0, 1.0, 0.0, 0.9659, 0.0, 0.2588, 1.0, 0.0, 4.478e-06, 1.0, 0.0, 4.478e-06, 0.9659, 0.0, 0.2588, 0.0, -1.0, 0.0, 0.0, -1.0, 0.0, 0.0, -1.0, 0.0, 1.0, 0.0, 4.478e-06, 0.9659, 0.0, -0.2588, 0.9659, 0.0, -0.2588, 1.0, 0.0, 4.478e-06])] * 3)])

# ---- objects
ob_wrench = bpy.data.objects.new('Wrench', me_mesh1_model_001)

# ---- transforms, parenting, visibility, modifiers, constraints
ob_wrench.location = (0.0, 0.0, 0.0)
ob_wrench.rotation_euler = (1.571, -0.0, 0.0)
ob_wrench.lineart.crease_threshold = 0.0

# ---- collection membership
col_collection_1.objects.link(ob_wrench)

# ---- scene / render settings (as saved in the file)
scene.frame_start = 1; scene.frame_end = 250; scene.frame_set(1)
scene.render.engine = 'BLENDER_EEVEE_NEXT'
scene.render.resolution_percentage = 50
scene.render.dither_intensity = 0.0
scene.cycles.use_denoising = False
scene.cycles.samples = 128
scene.cycles.sampling_pattern = 'TABULATED_SOBOL'
scene.cycles.use_adaptive_sampling = False
scene.cycles.use_light_tree = False
scene.cycles.blur_glossy = 0.0
scene.cycles.sample_clamp_indirect = 0.0
scene.view_settings.view_transform = 'Standard'
bpy.context.view_layer.update()

# ---- added for rendering (the .blend has no active camera and no usable light): camera, sun
cam_auto = bpy.data.cameras.new('AutoCamera')
cam_auto.lens = 50.0
cam_auto.sensor_width = 36.0
cam_auto.clip_end = 1000.0
ob_auto_camera = bpy.data.objects.new('AutoCamera', cam_auto)
scene.collection.objects.link(ob_auto_camera)
ob_auto_camera.location = (3.96358, -4.76993, 3.17086)
ob_auto_camera.rotation_euler = (1.09748, -7.21219e-08, 0.694738)
scene.camera = ob_auto_camera
light_auto_sun = bpy.data.lights.new('AutoSun', 'SUN')
light_auto_sun.energy = 3.0
light_auto_sun.angle = 0.0523599
ob_auto_sun = bpy.data.objects.new('AutoSun', light_auto_sun)
scene.collection.objects.link(ob_auto_sun)
ob_auto_sun.rotation_euler = (0.872665, 0.174533, 0.523599)
bpy.context.view_layer.update()
